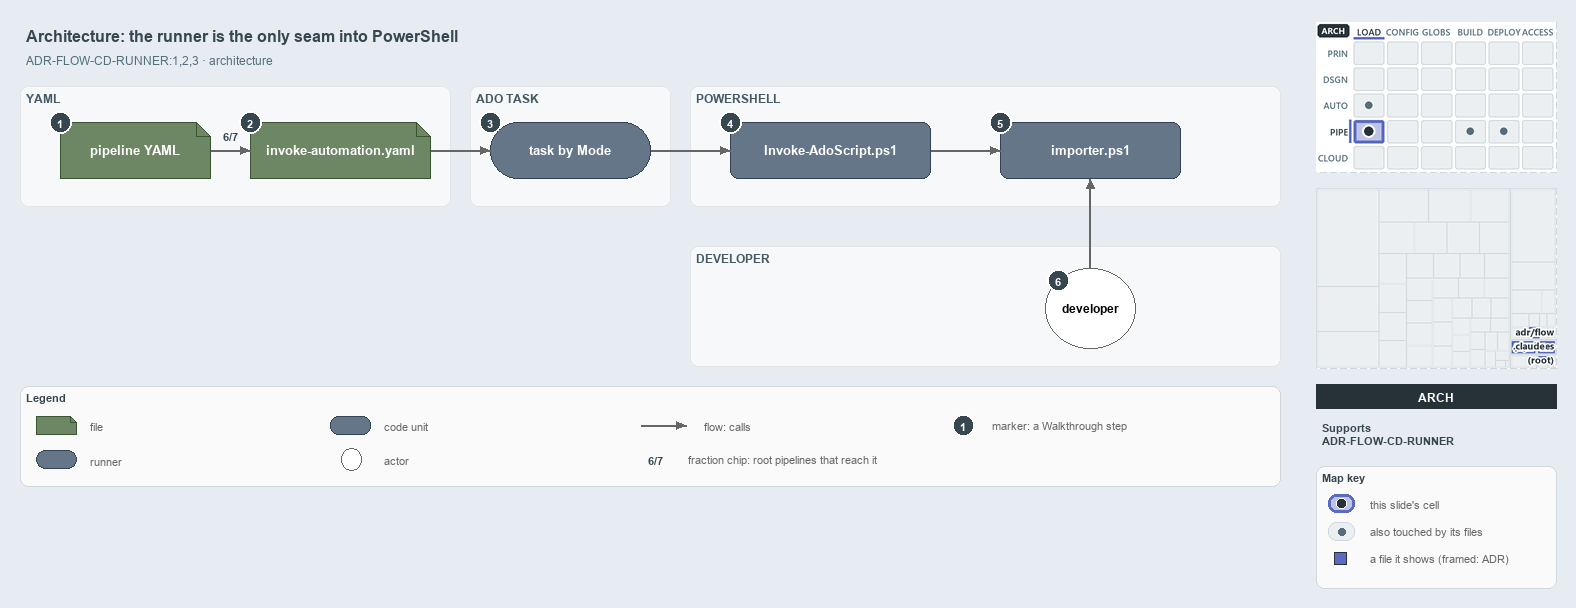

The diagram above was exported from draw.io. Its source (the exported page's mxGraphModel, read from the mxfile embedded in the PNG):
<mxGraphModel dx="1024" dy="768" grid="0" gridSize="10" guides="1" tooltips="1" connect="1" arrows="1" fold="1" page="1" pageScale="1" pageWidth="1572" pageHeight="600" background="#ffffff" math="0" shadow="0">
  <root>
    <mxCell id="0" />
    <mxCell id="1" parent="0" />
    <mxCell id="title" value="Architecture: the runner is the only seam into PowerShell" style="text;html=1;align=left;verticalAlign=middle;fontSize=16;fontStyle=1;fontColor=#37474F;" vertex="1" parent="1">
      <mxGeometry x="20" y="14" width="1260" height="30" as="geometry" />
    </mxCell>
    <mxCell id="subtitle" value="ADR-FLOW-CD-RUNNER:1,2,3 &amp;#183; architecture" style="text;html=1;align=left;verticalAlign=middle;fontSize=12;fontColor=#546E7A;" vertex="1" parent="1">
      <mxGeometry x="20" y="44" width="1240" height="20" as="geometry" />
    </mxCell>
    <mxCell id="band-yaml" value="YAML" style="rounded=1;html=1;arcSize=3;fillColor=#F6F8FA;strokeColor=#E1E4E8;verticalAlign=top;align=left;spacingLeft=8;fontStyle=1;fontSize=12;fontColor=#455A64;" vertex="1" parent="1">
      <mxGeometry x="20" y="80" width="430" height="120" as="geometry" />
    </mxCell>
    <mxCell id="band-task" value="ADO TASK" style="rounded=1;html=1;arcSize=3;fillColor=#F6F8FA;strokeColor=#E1E4E8;verticalAlign=top;align=left;spacingLeft=8;fontStyle=1;fontSize=12;fontColor=#455A64;" vertex="1" parent="1">
      <mxGeometry x="470" y="80" width="200" height="120" as="geometry" />
    </mxCell>
    <mxCell id="band-ps" value="POWERSHELL" style="rounded=1;html=1;arcSize=3;fillColor=#F6F8FA;strokeColor=#E1E4E8;verticalAlign=top;align=left;spacingLeft=8;fontStyle=1;fontSize=12;fontColor=#455A64;" vertex="1" parent="1">
      <mxGeometry x="690" y="80" width="590" height="120" as="geometry" />
    </mxCell>
    <mxCell id="band-dev" value="DEVELOPER" style="rounded=1;html=1;arcSize=3;fillColor=#F6F8FA;strokeColor=#E1E4E8;verticalAlign=top;align=left;spacingLeft=8;fontStyle=1;fontSize=12;fontColor=#455A64;" vertex="1" parent="1">
      <mxGeometry x="690" y="240" width="590" height="120" as="geometry" />
    </mxCell>
    <mxCell id="yaml" value="&lt;b&gt;pipeline YAML&lt;/b&gt;" style="shape=note;size=14;whiteSpace=wrap;html=1;fillColor=#6d8764;strokeColor=#3a5431;fontSize=13;fontColor=#FFFFFF;" vertex="1" parent="1">
      <mxGeometry x="60" y="116" width="150" height="56" as="geometry" />
    </mxCell>
    <mxCell id="template" value="&lt;b&gt;invoke-automation.yaml&lt;/b&gt;" style="shape=note;size=14;whiteSpace=wrap;html=1;fillColor=#6d8764;strokeColor=#3a5431;fontSize=13;fontColor=#FFFFFF;" vertex="1" parent="1">
      <mxGeometry x="250" y="116" width="180" height="56" as="geometry" />
    </mxCell>
    <mxCell id="task" value="&lt;b&gt;task by Mode&lt;/b&gt;" style="rounded=1;arcSize=50;whiteSpace=wrap;html=1;fillColor=#647687;strokeColor=#314354;fontSize=13;fontColor=#FFFFFF;" vertex="1" parent="1">
      <mxGeometry x="490" y="116" width="160" height="56" as="geometry" />
    </mxCell>
    <mxCell id="runner" value="&lt;b&gt;Invoke-AdoScript.ps1&lt;/b&gt;" style="rounded=1;whiteSpace=wrap;html=1;arcSize=20;fillColor=#647687;strokeColor=#314354;fontSize=13;fontColor=#FFFFFF;" vertex="1" parent="1">
      <mxGeometry x="730" y="116" width="200" height="56" as="geometry" />
    </mxCell>
    <mxCell id="importer" value="&lt;b&gt;importer.ps1&lt;/b&gt;" style="rounded=1;whiteSpace=wrap;html=1;arcSize=20;fillColor=#647687;strokeColor=#314354;fontSize=13;fontColor=#FFFFFF;" vertex="1" parent="1">
      <mxGeometry x="1000" y="116" width="180" height="56" as="geometry" />
    </mxCell>
    <mxCell id="dev" value="&lt;b&gt;developer&lt;/b&gt;" style="ellipse;whiteSpace=wrap;html=1;fillColor=#FFFFFF;strokeColor=#666666;fontSize=12;" vertex="1" parent="1">
      <mxGeometry x="1045" y="262" width="90" height="80" as="geometry" />
    </mxCell>
    <mxCell id="p-edge-yaml-template-a" value="" style="text;html=1;strokeColor=none;fillColor=none;" vertex="1" parent="1">
      <mxGeometry x="210" y="144" width="1" height="1" as="geometry" />
    </mxCell>
    <mxCell id="p-edge-yaml-template-b" value="" style="text;html=1;strokeColor=none;fillColor=none;" vertex="1" parent="1">
      <mxGeometry x="250" y="144" width="1" height="1" as="geometry" />
    </mxCell>
    <mxCell id="edge-yaml-template" value="" style="edgeStyle=orthogonalEdgeStyle;rounded=1;html=1;fontSize=10;endArrow=block;strokeColor=#666666;" edge="1" parent="1" source="p-edge-yaml-template-a" target="p-edge-yaml-template-b">
      <mxGeometry relative="1" as="geometry" />
    </mxCell>
    <mxCell id="frac-yaml-template" value="&lt;b&gt;6/7&lt;/b&gt;" style="text;html=1;align=center;verticalAlign=middle;fontSize=11;fontColor=#37474F;fillColor=#FFFFFF;strokeColor=none;" vertex="1" parent="1">
      <mxGeometry x="215" y="120" width="30" height="18" as="geometry" />
    </mxCell>
    <mxCell id="p-edge-template-task-a" value="" style="text;html=1;strokeColor=none;fillColor=none;" vertex="1" parent="1">
      <mxGeometry x="430" y="144" width="1" height="1" as="geometry" />
    </mxCell>
    <mxCell id="p-edge-template-task-b" value="" style="text;html=1;strokeColor=none;fillColor=none;" vertex="1" parent="1">
      <mxGeometry x="490" y="144" width="1" height="1" as="geometry" />
    </mxCell>
    <mxCell id="edge-template-task" value="" style="edgeStyle=orthogonalEdgeStyle;rounded=1;html=1;fontSize=10;endArrow=block;strokeColor=#666666;" edge="1" parent="1" source="p-edge-template-task-a" target="p-edge-template-task-b">
      <mxGeometry relative="1" as="geometry" />
    </mxCell>
    <mxCell id="p-edge-task-runner-a" value="" style="text;html=1;strokeColor=none;fillColor=none;" vertex="1" parent="1">
      <mxGeometry x="650" y="144" width="1" height="1" as="geometry" />
    </mxCell>
    <mxCell id="p-edge-task-runner-b" value="" style="text;html=1;strokeColor=none;fillColor=none;" vertex="1" parent="1">
      <mxGeometry x="730" y="144" width="1" height="1" as="geometry" />
    </mxCell>
    <mxCell id="edge-task-runner" value="" style="edgeStyle=orthogonalEdgeStyle;rounded=1;html=1;fontSize=10;endArrow=block;strokeColor=#666666;" edge="1" parent="1" source="p-edge-task-runner-a" target="p-edge-task-runner-b">
      <mxGeometry relative="1" as="geometry" />
    </mxCell>
    <mxCell id="p-edge-runner-importer-a" value="" style="text;html=1;strokeColor=none;fillColor=none;" vertex="1" parent="1">
      <mxGeometry x="930" y="144" width="1" height="1" as="geometry" />
    </mxCell>
    <mxCell id="p-edge-runner-importer-b" value="" style="text;html=1;strokeColor=none;fillColor=none;" vertex="1" parent="1">
      <mxGeometry x="1000" y="144" width="1" height="1" as="geometry" />
    </mxCell>
    <mxCell id="edge-runner-importer" value="" style="edgeStyle=orthogonalEdgeStyle;rounded=1;html=1;fontSize=10;endArrow=block;strokeColor=#666666;" edge="1" parent="1" source="p-edge-runner-importer-a" target="p-edge-runner-importer-b">
      <mxGeometry relative="1" as="geometry" />
    </mxCell>
    <mxCell id="p-edge-dev-importer-a" value="" style="text;html=1;strokeColor=none;fillColor=none;" vertex="1" parent="1">
      <mxGeometry x="1090" y="262" width="1" height="1" as="geometry" />
    </mxCell>
    <mxCell id="p-edge-dev-importer-b" value="" style="text;html=1;strokeColor=none;fillColor=none;" vertex="1" parent="1">
      <mxGeometry x="1090" y="172" width="1" height="1" as="geometry" />
    </mxCell>
    <mxCell id="edge-dev-importer" value="" style="edgeStyle=orthogonalEdgeStyle;rounded=1;html=1;fontSize=10;endArrow=block;strokeColor=#666666;" edge="1" parent="1" source="p-edge-dev-importer-a" target="p-edge-dev-importer-b">
      <mxGeometry relative="1" as="geometry" />
    </mxCell>
    <mxCell id="mark-1" value="1" style="ellipse;html=1;fillColor=#37474F;strokeColor=#FFFFFF;strokeWidth=2;fontColor=#FFFFFF;fontStyle=1;fontSize=11;" vertex="1" parent="1">
      <mxGeometry x="49" y="105" width="22" height="22" as="geometry" />
    </mxCell>
    <mxCell id="mark-2" value="2" style="ellipse;html=1;fillColor=#37474F;strokeColor=#FFFFFF;strokeWidth=2;fontColor=#FFFFFF;fontStyle=1;fontSize=11;" vertex="1" parent="1">
      <mxGeometry x="239" y="105" width="22" height="22" as="geometry" />
    </mxCell>
    <mxCell id="mark-3" value="3" style="ellipse;html=1;fillColor=#37474F;strokeColor=#FFFFFF;strokeWidth=2;fontColor=#FFFFFF;fontStyle=1;fontSize=11;" vertex="1" parent="1">
      <mxGeometry x="479" y="105" width="22" height="22" as="geometry" />
    </mxCell>
    <mxCell id="mark-4" value="4" style="ellipse;html=1;fillColor=#37474F;strokeColor=#FFFFFF;strokeWidth=2;fontColor=#FFFFFF;fontStyle=1;fontSize=11;" vertex="1" parent="1">
      <mxGeometry x="719" y="105" width="22" height="22" as="geometry" />
    </mxCell>
    <mxCell id="mark-5" value="5" style="ellipse;html=1;fillColor=#37474F;strokeColor=#FFFFFF;strokeWidth=2;fontColor=#FFFFFF;fontStyle=1;fontSize=11;" vertex="1" parent="1">
      <mxGeometry x="989" y="105" width="22" height="22" as="geometry" />
    </mxCell>
    <mxCell id="mark-6" value="6" style="ellipse;html=1;fillColor=#37474F;strokeColor=#FFFFFF;strokeWidth=2;fontColor=#FFFFFF;fontStyle=1;fontSize=11;" vertex="1" parent="1">
      <mxGeometry x="1047" y="263" width="22" height="22" as="geometry" />
    </mxCell>
    <mxCell id="legend" value="&lt;b&gt;Legend&lt;/b&gt;" style="rounded=1;whiteSpace=wrap;html=1;arcSize=6;fillColor=#FAFAFA;strokeColor=#CFD8DC;align=left;verticalAlign=top;spacing=8;fontSize=11;fontColor=#37474F;" vertex="1" parent="1">
      <mxGeometry x="20" y="380" width="1260" height="100" as="geometry" />
    </mxCell>
    <mxCell id="legend-0" value="" style="shape=note;size=6;whiteSpace=wrap;html=1;fillColor=#6d8764;strokeColor=#3a5431;fontColor=#FFFFFF;" vertex="1" parent="1">
      <mxGeometry x="36" y="410" width="40" height="18" as="geometry" />
    </mxCell>
    <mxCell id="legend-0-text" value="file" style="text;html=1;align=left;verticalAlign=middle;fontSize=11;fontColor=#666666;" vertex="1" parent="1">
      <mxGeometry x="84" y="409" width="300" height="20" as="geometry" />
    </mxCell>
    <mxCell id="legend-1" value="" style="rounded=1;arcSize=50;whiteSpace=wrap;html=1;fillColor=#647687;strokeColor=#314354;fontColor=#FFFFFF;" vertex="1" parent="1">
      <mxGeometry x="36" y="444" width="40" height="18" as="geometry" />
    </mxCell>
    <mxCell id="legend-1-text" value="runner" style="text;html=1;align=left;verticalAlign=middle;fontSize=11;fontColor=#666666;" vertex="1" parent="1">
      <mxGeometry x="84" y="443" width="300" height="20" as="geometry" />
    </mxCell>
    <mxCell id="legend-2" value="" style="rounded=1;whiteSpace=wrap;html=1;arcSize=20;fillColor=#647687;strokeColor=#314354;fontColor=#FFFFFF;" vertex="1" parent="1">
      <mxGeometry x="330" y="410" width="40" height="18" as="geometry" />
    </mxCell>
    <mxCell id="legend-2-text" value="code unit" style="text;html=1;align=left;verticalAlign=middle;fontSize=11;fontColor=#666666;" vertex="1" parent="1">
      <mxGeometry x="378" y="409" width="300" height="20" as="geometry" />
    </mxCell>
    <mxCell id="legend-3" value="" style="ellipse;whiteSpace=wrap;html=1;fillColor=#FFFFFF;strokeColor=#666666;" vertex="1" parent="1">
      <mxGeometry x="341" y="442" width="20" height="22" as="geometry" />
    </mxCell>
    <mxCell id="legend-3-text" value="actor" style="text;html=1;align=left;verticalAlign=middle;fontSize=11;fontColor=#666666;" vertex="1" parent="1">
      <mxGeometry x="378" y="443" width="300" height="20" as="geometry" />
    </mxCell>
    <mxCell id="p-legend-4-a" value="" style="text;html=1;strokeColor=none;fillColor=none;" vertex="1" parent="1">
      <mxGeometry x="640" y="419" width="1" height="1" as="geometry" />
    </mxCell>
    <mxCell id="p-legend-4-b" value="" style="text;html=1;strokeColor=none;fillColor=none;" vertex="1" parent="1">
      <mxGeometry x="686" y="419" width="1" height="1" as="geometry" />
    </mxCell>
    <mxCell id="legend-4" value="" style="edgeStyle=orthogonalEdgeStyle;rounded=1;html=1;fontSize=10;endArrow=block;strokeColor=#666666;" edge="1" parent="1" source="p-legend-4-a" target="p-legend-4-b">
      <mxGeometry relative="1" as="geometry" />
    </mxCell>
    <mxCell id="legend-4-text" value="flow: calls" style="text;html=1;align=left;verticalAlign=middle;fontSize=11;fontColor=#666666;" vertex="1" parent="1">
      <mxGeometry x="698" y="409" width="300" height="20" as="geometry" />
    </mxCell>
    <mxCell id="legend-5" value="&lt;b&gt;6/7&lt;/b&gt;" style="text;html=1;align=center;verticalAlign=middle;fontSize=11;fontColor=#37474F;fillColor=#FFFFFF;strokeColor=none;" vertex="1" parent="1">
      <mxGeometry x="640" y="444" width="30" height="18" as="geometry" />
    </mxCell>
    <mxCell id="legend-5-text" value="fraction chip: root pipelines that reach it" style="text;html=1;align=left;verticalAlign=middle;fontSize=11;fontColor=#666666;" vertex="1" parent="1">
      <mxGeometry x="682" y="443" width="300" height="20" as="geometry" />
    </mxCell>
    <mxCell id="legend-6" value="1" style="ellipse;html=1;fillColor=#37474F;strokeColor=#FFFFFF;strokeWidth=2;fontColor=#FFFFFF;fontStyle=1;fontSize=11;" vertex="1" parent="1">
      <mxGeometry x="952" y="408" width="22" height="22" as="geometry" />
    </mxCell>
    <mxCell id="legend-6-text" value="marker: a Walkthrough step" style="text;html=1;align=left;verticalAlign=middle;fontSize=11;fontColor=#666666;" vertex="1" parent="1">
      <mxGeometry x="986" y="409" width="320" height="20" as="geometry" />
    </mxCell>
    <mxCell id="minimap-stack" value="" style="shape=image;html=1;imageAspect=0;aspect=fixed;verticalLabelPosition=bottom;strokeColor=#CFD8DC;dashed=1;fillColor=#FAFAFA;image=data:image/png,(base64 omitted: 16032 chars);" vertex="1" parent="1">
      <mxGeometry x="1316" y="16" width="240" height="150" as="geometry" />
    </mxCell>
    <mxCell id="minimap-tree" value="" style="shape=image;html=1;imageAspect=0;aspect=fixed;verticalLabelPosition=bottom;strokeColor=#CFD8DC;dashed=1;fillColor=#FAFAFA;image=data:image/png,(base64 omitted: 11264 chars);" vertex="1" parent="1">
      <mxGeometry x="1316" y="182" width="240" height="180" as="geometry" />
    </mxCell>
    <mxCell id="lens-badge" value="ARCH" style="rounded=0;whiteSpace=wrap;html=1;align=center;verticalAlign=middle;fontSize=12;fontStyle=1;fontColor=#FFFFFF;fillColor=#263238;strokeColor=none;" vertex="1" parent="1">
      <mxGeometry x="1316" y="378" width="240" height="24" as="geometry" />
    </mxCell>
    <mxCell id="supports" value="&lt;b&gt;Supports&lt;/b&gt;&lt;br&gt;ADR-FLOW-CD-RUNNER" style="text;html=1;whiteSpace=wrap;align=left;verticalAlign=top;fontSize=11;fontColor=#37474F;" vertex="1" parent="1">
      <mxGeometry x="1316" y="410" width="240" height="38" as="geometry" />
    </mxCell>
    <mxCell id="mapkey" value="&lt;b&gt;Map key&lt;/b&gt;" style="rounded=1;whiteSpace=wrap;html=1;arcSize=6;fillColor=#FAFAFA;strokeColor=#CFD8DC;align=left;verticalAlign=top;spacing=8;fontSize=11;fontColor=#37474F;" vertex="1" parent="1">
      <mxGeometry x="1316" y="460" width="240" height="122" as="geometry" />
    </mxCell>
    <mxCell id="mapkey-here" value="" style="rounded=1;arcSize=20;html=1;fillColor=#BEC4E6;strokeColor=#5C6BC0;strokeWidth=3;" vertex="1" parent="1">
      <mxGeometry x="1328" y="488" width="26" height="18" as="geometry" />
    </mxCell>
    <mxCell id="mapkey-here-dot" value="" style="ellipse;html=1;fillColor=#263238;strokeColor=#FFFFFF;strokeWidth=1.5;" vertex="1" parent="1">
      <mxGeometry x="1336" y="492" width="10" height="10" as="geometry" />
    </mxCell>
    <mxCell id="mapkey-here-text" value="this slide's cell" style="text;html=1;align=left;verticalAlign=middle;fontSize=11;fontColor=#666666;" vertex="1" parent="1">
      <mxGeometry x="1364" y="487" width="180" height="20" as="geometry" />
    </mxCell>
    <mxCell id="mapkey-touched" value="" style="rounded=1;arcSize=20;html=1;fillColor=#ECEFF1;strokeColor=#CFD8DC;" vertex="1" parent="1">
      <mxGeometry x="1328" y="516" width="26" height="18" as="geometry" />
    </mxCell>
    <mxCell id="mapkey-touched-dot" value="" style="ellipse;html=1;fillColor=#546E7A;strokeColor=none;" vertex="1" parent="1">
      <mxGeometry x="1338" y="522" width="7" height="7" as="geometry" />
    </mxCell>
    <mxCell id="mapkey-touched-text" value="also touched by its files" style="text;html=1;align=left;verticalAlign=middle;fontSize=11;fontColor=#666666;" vertex="1" parent="1">
      <mxGeometry x="1364" y="515" width="180" height="20" as="geometry" />
    </mxCell>
    <mxCell id="mapkey-file" value="" style="rounded=0;html=1;fillColor=#5C6BC0;strokeColor=#263238;strokeWidth=1.5;" vertex="1" parent="1">
      <mxGeometry x="1334" y="546" width="12" height="12" as="geometry" />
    </mxCell>
    <mxCell id="mapkey-file-text" value="a file it shows (framed: ADR)" style="text;html=1;align=left;verticalAlign=middle;fontSize=11;fontColor=#666666;" vertex="1" parent="1">
      <mxGeometry x="1364" y="542" width="180" height="20" as="geometry" />
    </mxCell>
  </root>
</mxGraphModel>